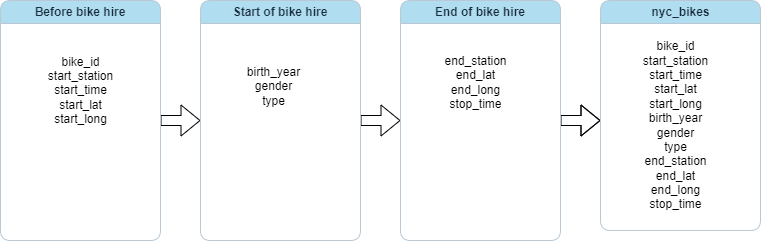

The diagram above was exported from draw.io. Its source (the exported page's mxGraphModel, read from the mxfile embedded in the PNG):
<mxGraphModel dx="2261" dy="750" grid="0" gridSize="10" guides="0" tooltips="1" connect="1" arrows="0" fold="1" page="1" pageScale="1" pageWidth="827" pageHeight="1169" background="#FFFFFF" math="0" shadow="0">
  <root>
    <mxCell id="0" />
    <mxCell id="1" parent="0" />
    <mxCell id="1jaV8f__OHjxLrWCu70A-13" style="edgeStyle=orthogonalEdgeStyle;shape=flexArrow;rounded=1;orthogonalLoop=1;jettySize=auto;html=1;exitX=1;exitY=0.5;exitDx=0;exitDy=0;entryX=0;entryY=0.5;entryDx=0;entryDy=0;labelBackgroundColor=none;strokeColor=#000000;fontColor=default;labelBorderColor=#030303;" parent="1" source="1jaV8f__OHjxLrWCu70A-3" target="1jaV8f__OHjxLrWCu70A-6" edge="1">
      <mxGeometry relative="1" as="geometry" />
    </mxCell>
    <mxCell id="1jaV8f__OHjxLrWCu70A-3" value="&lt;font&gt;Before bike hire&lt;/font&gt;" style="swimlane;whiteSpace=wrap;html=1;verticalAlign=middle;labelBackgroundColor=none;fillColor=#B1DDF0;strokeColor=#BAC8D3;fontColor=#182E3E;rounded=1;" parent="1" vertex="1">
      <mxGeometry x="-800" y="200" width="160" height="240" as="geometry" />
    </mxCell>
    <mxCell id="1jaV8f__OHjxLrWCu70A-4" value="&lt;font&gt;bike_id&lt;br&gt;start_station&lt;br&gt;start_time&lt;br&gt;start_lat&lt;br&gt;start_long&lt;/font&gt;" style="text;html=1;align=center;verticalAlign=middle;resizable=0;points=[];autosize=1;strokeColor=none;fillColor=none;fontColor=#000000;labelBackgroundColor=none;rounded=1;" parent="1jaV8f__OHjxLrWCu70A-3" vertex="1">
      <mxGeometry x="35" y="45" width="90" height="90" as="geometry" />
    </mxCell>
    <mxCell id="1jaV8f__OHjxLrWCu70A-14" style="edgeStyle=orthogonalEdgeStyle;shape=flexArrow;rounded=1;orthogonalLoop=1;jettySize=auto;html=1;exitX=1;exitY=0.5;exitDx=0;exitDy=0;entryX=0;entryY=0.5;entryDx=0;entryDy=0;labelBackgroundColor=default;strokeColor=#000000;fontColor=default;" parent="1" source="1jaV8f__OHjxLrWCu70A-6" target="1jaV8f__OHjxLrWCu70A-9" edge="1">
      <mxGeometry relative="1" as="geometry" />
    </mxCell>
    <mxCell id="1jaV8f__OHjxLrWCu70A-6" value="&lt;font&gt;Start of bike hire&lt;/font&gt;" style="swimlane;whiteSpace=wrap;html=1;verticalAlign=middle;labelBackgroundColor=none;fillColor=#B1DDF0;strokeColor=#BAC8D3;fontColor=#182E3E;labelBorderColor=none;rounded=1;" parent="1" vertex="1">
      <mxGeometry x="-600" y="200" width="160" height="240" as="geometry" />
    </mxCell>
    <mxCell id="1jaV8f__OHjxLrWCu70A-7" value="&lt;font&gt;birth_year&lt;br&gt;gender&lt;br&gt;type&lt;/font&gt;" style="text;html=1;align=center;verticalAlign=middle;resizable=0;points=[];autosize=1;strokeColor=none;fillColor=none;fontColor=#000000;labelBackgroundColor=none;rounded=1;" parent="1jaV8f__OHjxLrWCu70A-6" vertex="1">
      <mxGeometry x="33" y="56" width="80" height="60" as="geometry" />
    </mxCell>
    <mxCell id="1jaV8f__OHjxLrWCu70A-15" style="edgeStyle=orthogonalEdgeStyle;shape=flexArrow;rounded=1;orthogonalLoop=1;jettySize=auto;html=1;exitX=1;exitY=0.5;exitDx=0;exitDy=0;labelBackgroundColor=none;strokeColor=#000000;fontColor=#030303;labelBorderColor=#030303;" parent="1" source="1jaV8f__OHjxLrWCu70A-9" edge="1">
      <mxGeometry relative="1" as="geometry">
        <mxPoint x="-200" y="320" as="targetPoint" />
      </mxGeometry>
    </mxCell>
    <mxCell id="1jaV8f__OHjxLrWCu70A-9" value="&lt;font&gt;End of bike hire&lt;/font&gt;" style="swimlane;whiteSpace=wrap;html=1;labelBackgroundColor=none;fillColor=#B1DDF0;strokeColor=#BAC8D3;fontColor=#182E3E;rounded=1;" parent="1" vertex="1">
      <mxGeometry x="-400" y="200" width="160" height="240" as="geometry" />
    </mxCell>
    <mxCell id="1jaV8f__OHjxLrWCu70A-10" value="&lt;font&gt;&lt;br&gt;end_station&lt;br&gt;end_lat&lt;br&gt;end_long&lt;br&gt;stop_time&lt;/font&gt;" style="text;html=1;align=center;verticalAlign=middle;resizable=0;points=[];autosize=1;strokeColor=none;fillColor=none;fontColor=#000000;labelBackgroundColor=none;rounded=1;" parent="1jaV8f__OHjxLrWCu70A-9" vertex="1">
      <mxGeometry x="30" y="30" width="90" height="90" as="geometry" />
    </mxCell>
    <mxCell id="1jaV8f__OHjxLrWCu70A-11" value="&lt;font&gt;nyc_bikes&lt;/font&gt;" style="swimlane;html=1;labelBackgroundColor=none;fillColor=#B1DDF0;strokeColor=#BAC8D3;fontColor=#182E3E;rounded=1;" parent="1" vertex="1">
      <mxGeometry x="-200" y="200" width="160" height="230" as="geometry" />
    </mxCell>
    <mxCell id="1jaV8f__OHjxLrWCu70A-12" value="bike_id&lt;br&gt;start_station&lt;br&gt;start_time&lt;br&gt;start_lat&lt;br&gt;start_long&lt;br&gt;birth_year&lt;br&gt;gender&lt;br&gt;type&lt;br&gt;end_station&lt;br&gt;end_lat&lt;br&gt;end_long&lt;br&gt;stop_time" style="text;html=1;align=center;verticalAlign=middle;resizable=0;points=[];autosize=1;labelBackgroundColor=none;labelBorderColor=none;rounded=1;fontColor=#000000;" parent="1jaV8f__OHjxLrWCu70A-11" vertex="1">
      <mxGeometry x="30" y="30" width="90" height="190" as="geometry" />
    </mxCell>
  </root>
</mxGraphModel>